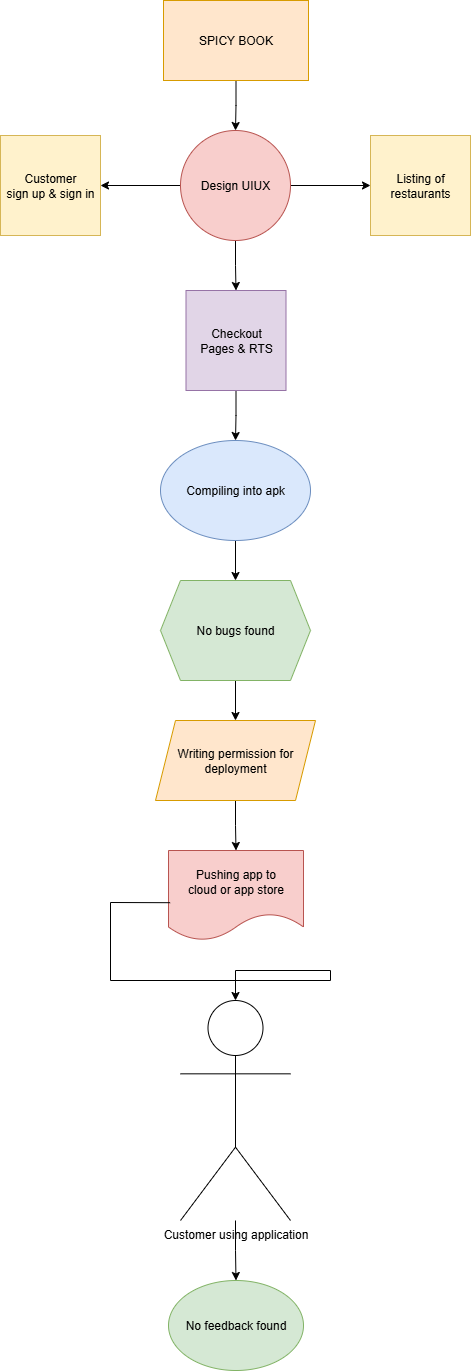

The diagram above was exported from draw.io. Its source (the exported page's mxGraphModel, read from the mxfile embedded in the PNG):
<mxGraphModel dx="2605" dy="1520" grid="1" gridSize="10" guides="1" tooltips="1" connect="1" arrows="1" fold="1" page="1" pageScale="1" pageWidth="850" pageHeight="1100" math="0" shadow="0">
  <root>
    <mxCell id="0" />
    <mxCell id="1" parent="0" />
    <mxCell id="Cj-N5XSJKgQbM1IKST6w-34" style="edgeStyle=orthogonalEdgeStyle;rounded=0;orthogonalLoop=1;jettySize=auto;html=1;entryX=0.5;entryY=0;entryDx=0;entryDy=0;" edge="1" parent="1" source="Cj-N5XSJKgQbM1IKST6w-24" target="Cj-N5XSJKgQbM1IKST6w-25">
      <mxGeometry relative="1" as="geometry" />
    </mxCell>
    <mxCell id="Cj-N5XSJKgQbM1IKST6w-24" value="SPICY BOOK" style="rounded=0;whiteSpace=wrap;html=1;fillColor=#ffe6cc;strokeColor=#d79b00;" vertex="1" parent="1">
      <mxGeometry x="353" y="20" width="145" height="80" as="geometry" />
    </mxCell>
    <mxCell id="Cj-N5XSJKgQbM1IKST6w-35" style="edgeStyle=orthogonalEdgeStyle;rounded=0;orthogonalLoop=1;jettySize=auto;html=1;entryX=0;entryY=0.5;entryDx=0;entryDy=0;" edge="1" parent="1" source="Cj-N5XSJKgQbM1IKST6w-25" target="Cj-N5XSJKgQbM1IKST6w-29">
      <mxGeometry relative="1" as="geometry" />
    </mxCell>
    <mxCell id="Cj-N5XSJKgQbM1IKST6w-36" style="edgeStyle=orthogonalEdgeStyle;rounded=0;orthogonalLoop=1;jettySize=auto;html=1;entryX=1;entryY=0.5;entryDx=0;entryDy=0;" edge="1" parent="1" source="Cj-N5XSJKgQbM1IKST6w-25" target="Cj-N5XSJKgQbM1IKST6w-26">
      <mxGeometry relative="1" as="geometry" />
    </mxCell>
    <mxCell id="Cj-N5XSJKgQbM1IKST6w-37" style="edgeStyle=orthogonalEdgeStyle;rounded=0;orthogonalLoop=1;jettySize=auto;html=1;entryX=0.5;entryY=0;entryDx=0;entryDy=0;" edge="1" parent="1" source="Cj-N5XSJKgQbM1IKST6w-25" target="Cj-N5XSJKgQbM1IKST6w-31">
      <mxGeometry relative="1" as="geometry" />
    </mxCell>
    <mxCell id="Cj-N5XSJKgQbM1IKST6w-25" value="Design UIUX" style="ellipse;whiteSpace=wrap;html=1;aspect=fixed;fillColor=#f8cecc;strokeColor=#b85450;" vertex="1" parent="1">
      <mxGeometry x="370" y="150" width="110" height="110" as="geometry" />
    </mxCell>
    <mxCell id="Cj-N5XSJKgQbM1IKST6w-26" value="Customer&lt;div&gt;sign up &amp;amp; sign in&lt;/div&gt;" style="whiteSpace=wrap;html=1;aspect=fixed;fillColor=#fff2cc;strokeColor=#d6b656;" vertex="1" parent="1">
      <mxGeometry x="190" y="155" width="100" height="100" as="geometry" />
    </mxCell>
    <mxCell id="Cj-N5XSJKgQbM1IKST6w-29" value="Listing of restaurants" style="whiteSpace=wrap;html=1;aspect=fixed;fillColor=#fff2cc;strokeColor=#d6b656;" vertex="1" parent="1">
      <mxGeometry x="560" y="155" width="100" height="100" as="geometry" />
    </mxCell>
    <mxCell id="Cj-N5XSJKgQbM1IKST6w-39" style="edgeStyle=orthogonalEdgeStyle;rounded=0;orthogonalLoop=1;jettySize=auto;html=1;entryX=0.5;entryY=0;entryDx=0;entryDy=0;" edge="1" parent="1" source="Cj-N5XSJKgQbM1IKST6w-31" target="Cj-N5XSJKgQbM1IKST6w-38">
      <mxGeometry relative="1" as="geometry" />
    </mxCell>
    <mxCell id="Cj-N5XSJKgQbM1IKST6w-31" value="Checkout&lt;div&gt;Pages &amp;amp; RTS&lt;/div&gt;" style="whiteSpace=wrap;html=1;aspect=fixed;fillColor=#e1d5e7;strokeColor=#9673a6;" vertex="1" parent="1">
      <mxGeometry x="375.5" y="310" width="100" height="100" as="geometry" />
    </mxCell>
    <mxCell id="Cj-N5XSJKgQbM1IKST6w-41" style="edgeStyle=orthogonalEdgeStyle;rounded=0;orthogonalLoop=1;jettySize=auto;html=1;entryX=0.5;entryY=0;entryDx=0;entryDy=0;" edge="1" parent="1" source="Cj-N5XSJKgQbM1IKST6w-38" target="Cj-N5XSJKgQbM1IKST6w-40">
      <mxGeometry relative="1" as="geometry" />
    </mxCell>
    <mxCell id="Cj-N5XSJKgQbM1IKST6w-38" value="Compiling into apk" style="ellipse;whiteSpace=wrap;html=1;fillColor=#dae8fc;strokeColor=#6c8ebf;" vertex="1" parent="1">
      <mxGeometry x="350" y="460" width="150" height="100" as="geometry" />
    </mxCell>
    <mxCell id="Cj-N5XSJKgQbM1IKST6w-43" style="edgeStyle=orthogonalEdgeStyle;rounded=0;orthogonalLoop=1;jettySize=auto;html=1;entryX=0.5;entryY=0;entryDx=0;entryDy=0;" edge="1" parent="1" source="Cj-N5XSJKgQbM1IKST6w-40" target="Cj-N5XSJKgQbM1IKST6w-42">
      <mxGeometry relative="1" as="geometry" />
    </mxCell>
    <mxCell id="Cj-N5XSJKgQbM1IKST6w-40" value="No bugs found" style="shape=hexagon;perimeter=hexagonPerimeter2;whiteSpace=wrap;html=1;fixedSize=1;fillColor=#d5e8d4;strokeColor=#82b366;" vertex="1" parent="1">
      <mxGeometry x="350" y="600" width="150" height="100" as="geometry" />
    </mxCell>
    <mxCell id="Cj-N5XSJKgQbM1IKST6w-45" style="edgeStyle=orthogonalEdgeStyle;rounded=0;orthogonalLoop=1;jettySize=auto;html=1;entryX=0.5;entryY=0;entryDx=0;entryDy=0;" edge="1" parent="1" source="Cj-N5XSJKgQbM1IKST6w-42" target="Cj-N5XSJKgQbM1IKST6w-44">
      <mxGeometry relative="1" as="geometry" />
    </mxCell>
    <mxCell id="Cj-N5XSJKgQbM1IKST6w-42" value="Writing permission for&lt;div&gt;deployment&lt;/div&gt;" style="shape=parallelogram;perimeter=parallelogramPerimeter;whiteSpace=wrap;html=1;fixedSize=1;fillColor=#ffe6cc;strokeColor=#d79b00;" vertex="1" parent="1">
      <mxGeometry x="345" y="740" width="160" height="80" as="geometry" />
    </mxCell>
    <mxCell id="Cj-N5XSJKgQbM1IKST6w-44" value="Pushing app to&lt;div&gt;cloud or&amp;nbsp;&lt;span style=&quot;background-color: transparent; color: light-dark(rgb(0, 0, 0), rgb(255, 255, 255));&quot;&gt;app store&lt;/span&gt;&lt;/div&gt;" style="shape=document;whiteSpace=wrap;html=1;boundedLbl=1;fillColor=#f8cecc;strokeColor=#b85450;" vertex="1" parent="1">
      <mxGeometry x="358" y="870" width="135" height="90" as="geometry" />
    </mxCell>
    <mxCell id="Cj-N5XSJKgQbM1IKST6w-48" value="" style="endArrow=classic;html=1;rounded=0;exitX=0.012;exitY=0.58;exitDx=0;exitDy=0;exitPerimeter=0;entryX=0.5;entryY=0;entryDx=0;entryDy=0;entryPerimeter=0;" edge="1" parent="1" source="Cj-N5XSJKgQbM1IKST6w-44" target="Cj-N5XSJKgQbM1IKST6w-53">
      <mxGeometry width="50" height="50" relative="1" as="geometry">
        <mxPoint x="240" y="1010" as="sourcePoint" />
        <mxPoint x="430" y="1020" as="targetPoint" />
        <Array as="points">
          <mxPoint x="300" y="922" />
          <mxPoint x="300" y="1000" />
          <mxPoint x="520" y="1000" />
          <mxPoint x="520" y="990" />
          <mxPoint x="425" y="990" />
        </Array>
      </mxGeometry>
    </mxCell>
    <mxCell id="Cj-N5XSJKgQbM1IKST6w-61" style="edgeStyle=orthogonalEdgeStyle;rounded=0;orthogonalLoop=1;jettySize=auto;html=1;entryX=0.5;entryY=0;entryDx=0;entryDy=0;" edge="1" parent="1" source="Cj-N5XSJKgQbM1IKST6w-53" target="Cj-N5XSJKgQbM1IKST6w-59">
      <mxGeometry relative="1" as="geometry" />
    </mxCell>
    <mxCell id="Cj-N5XSJKgQbM1IKST6w-53" value="Customer using application" style="shape=umlActor;verticalLabelPosition=bottom;verticalAlign=top;html=1;outlineConnect=0;" vertex="1" parent="1">
      <mxGeometry x="370" y="1020" width="110" height="220" as="geometry" />
    </mxCell>
    <mxCell id="Cj-N5XSJKgQbM1IKST6w-59" value="No feedback found" style="ellipse;whiteSpace=wrap;html=1;fillColor=#d5e8d4;strokeColor=#82b366;" vertex="1" parent="1">
      <mxGeometry x="358" y="1300" width="135" height="90" as="geometry" />
    </mxCell>
  </root>
</mxGraphModel>